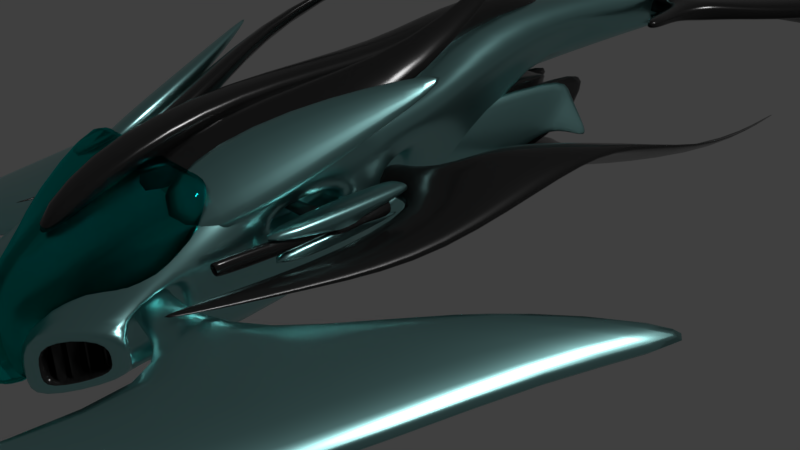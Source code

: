 # Source: DolphinColor.blend  (saved by Blender 2.79.0; exported with 4.5.12 LTS)
import bpy
from mathutils import Matrix  # noqa: F401  (used for matrix-valued properties, if any)

bpy.ops.wm.read_factory_settings(use_empty=True)
scene = bpy.context.scene
scene.name = 'Scene'

# ---- collections
col_collection_1 = bpy.data.collections.new('Collection 1'); scene.collection.children.link(col_collection_1)

# ---- materials (node trees are filled in below, after node groups)
mat_dark_metal = bpy.data.materials.new('Dark Metal')
mat_dark_metal.alpha_threshold = 0.0
mat_dark_metal.roughness = 0.5
mat_material = bpy.data.materials.new('Material')
mat_material.alpha_threshold = 0.0
mat_material.roughness = 0.5
mat_material.line_color = (0.0, 0.0, 0.0, 1.0)
mat_material_001 = bpy.data.materials.new('Material.001')
mat_material_001.alpha_threshold = 0.0
mat_material_001.roughness = 0.5
mat_glass = bpy.data.materials.new('Glass')
mat_glass.alpha_threshold = 0.0
mat_glass.roughness = 0.5

# ---- material node trees
mat_dark_metal.use_nodes = True; mat_dark_metal.node_tree.nodes.clear()
_N = mat_dark_metal.node_tree.nodes; _L = mat_dark_metal.node_tree.links
n0 = _N.new('ShaderNodeOutputMaterial'); n0.name = 'Material Output'; n0.location = (300, 300)
n1 = _N.new('ShaderNodeBsdfPrincipled'); n1.name = 'Principled BSDF'; n1.location = (10, 300)
n1.width = 150
n1.subsurface_method = 'BURLEY'
n1.inputs[0].default_value = (0.03942, 0.03942, 0.03942, 1.0)
n1.inputs[1].default_value = 0.7
n1.inputs[2].default_value = 0.2
n1.inputs[3].default_value = 1.45
n1.inputs[9].default_value = (1.0, 1.0, 1.0)
_L.new(n1.outputs[0], n0.inputs[0])
n0.is_active_output = True
mat_material.use_nodes = True; mat_material.node_tree.nodes.clear()
_N = mat_material.node_tree.nodes; _L = mat_material.node_tree.links
n0 = _N.new('ShaderNodeOutputMaterial'); n0.name = 'Material Output'; n0.location = (300, 300)
n1 = _N.new('ShaderNodeBsdfPrincipled'); n1.name = 'Principled BSDF'; n1.location = (10, 300)
n1.width = 150
n1.subsurface_method = 'BURLEY'
n1.inputs[0].default_value = (0.3138, 0.6282, 0.6224, 1.0)
n1.inputs[1].default_value = 1.0
n1.inputs[2].default_value = 0.3
n1.inputs[3].default_value = 1.45
n1.inputs[8].default_value = 1.0
n1.inputs[9].default_value = (1.0, 1.0, 1.0)
n1.inputs[10].default_value = 0.6194
n1.inputs[13].default_value = 0.4931
n1.inputs[20].default_value = 0.0
_L.new(n1.outputs[0], n0.inputs[0])
n0.is_active_output = True
mat_material_001.use_nodes = True; mat_material_001.node_tree.nodes.clear()
_N = mat_material_001.node_tree.nodes; _L = mat_material_001.node_tree.links
n0 = _N.new('ShaderNodeOutputMaterial'); n0.name = 'Material Output'; n0.location = (300, 300)
n1 = _N.new('ShaderNodeEmission'); n1.name = 'Emission'; n1.location = (10, 300)
n1.inputs[0].default_value = (0.002916, 0.7193, 0.8, 1.0)
n1.inputs[1].default_value = 5.0
_L.new(n1.outputs[0], n0.inputs[0])
n0.is_active_output = True
mat_glass.use_nodes = True; mat_glass.node_tree.nodes.clear()
_N = mat_glass.node_tree.nodes; _L = mat_glass.node_tree.links
n0 = _N.new('ShaderNodeOutputMaterial'); n0.name = 'Material Output'; n0.location = (300, 300)
n1 = _N.new('ShaderNodeBsdfGlass'); n1.name = 'Glass BSDF'; n1.location = (10, 300)
n1.distribution = 'BECKMANN'
n1.inputs[0].default_value = (0.008106, 0.8, 0.7546, 1.0)
n1.inputs[2].default_value = 1.45
_L.new(n1.outputs[0], n0.inputs[0])
n0.is_active_output = True

# ---- world
world_world = bpy.data.worlds.new('World'); scene.world = world_world
world_world.color = (0.05088, 0.05088, 0.05088)
world_world.use_sun_shadow = False
world_world.sun_shadow_jitter_overblur = 0.0
world_world.cycles.sampling_method = 'MANUAL'

# ---- cameras
cam_camera = bpy.data.cameras.new('Camera')
cam_camera.clip_end = 100.0
cam_camera.lens = 35.0
cam_camera.sensor_width = 32.0
cam_camera.sensor_height = 18.0
cam_camera.ortho_scale = 7.314
cam_camera.dof.focus_distance = 0.0

# ---- lights
light_lamp = bpy.data.lights.new('Lamp', 'SUN')
light_lamp.transmission_factor = 0.0
light_lamp.cutoff_distance = 30.0
light_lamp.angle = 0.1993
light_lamp.energy = 1.0
light_lamp.shadow_buffer_clip_start = 1.001
light_lamp.shadow_soft_size = 0.1
light_lamp.shadow_cascade_max_distance = 1000.0

# ---- meshes
me_cube_012 = bpy.data.meshes.new('Cube.012')
me_cube_012.from_pydata([(0.1694, 2.787, 0.6243), (0.0, 2.787, 0.6243), (0.2888, 2.061, -0.147), (0.0, 2.061, -0.147), (0.3129, 3.422, 0.7743), (0.5141, 2.061, -0.147), (0.2474, 6.331, 0.7187), (0.3668, 5.605, -0.05268), (0.0, 5.605, -0.147), (0.3129, 6.966, 0.7743), (0.5141, 5.605, -0.147), (0.06289, 6.828, 0.6807), (0.0, 6.828, 0.6807), (0.3439, 6.796, -0.01696), (0.0, 6.796, -0.01696), (0.0214, 6.826, 0.625), (0.0, 6.826, 0.625), (0.2587, 6.799, 0.02148), (0.0, 6.799, 0.02148), (0.127, 5.008, 0.5565), (0.0, 5.008, 0.5565), (0.1746, 4.981, 0.1395), (0.0, 4.981, 0.1395), (0.127, 5.008, 0.5565), (0.0, 5.008, 0.5565), (0.1746, 4.981, 0.1395), (0.0, 4.981, 0.1395), (0.3129, 8.082, 0.7743), (0.5141, 6.721, -0.147), (0.2474, 7.448, 0.7187), (0.3668, 6.721, -0.05268), (0.28, 2.819, 0.8461), (0.0, 2.819, 0.8461), (0.358, 6.363, 0.9405), (0.0, 6.363, 0.8461), (0.1735, 6.859, 0.7161), (0.0, 6.859, 0.7161), (0.4376, 3.422, 0.8678), (0.6389, 2.061, -0.05356), (0.4376, 6.966, 0.8678), (0.6389, 5.605, -0.05356), (0.4843, 6.834, 0.5806), (0.5666, 6.277, 0.2034), (0.5353, 6.834, 0.6188), (0.6177, 6.277, 0.2416), (0.8414, 6.91, 0.03484), (0.8529, 6.832, -0.01789), (0.8486, 6.91, 0.04019), (0.8601, 6.832, -0.01254), (0.3817, 2.069, -0.6701), (0.1564, 2.069, -0.6701), (0.3817, 5.613, -0.6701), (0.2343, 5.613, -0.5758), (1.067, -0.8063, -0.1482), (0.8419, -0.8063, -0.1482), (0.9348, -0.7979, -0.6713), (0.7095, -0.7979, -0.6713)], [], [(2, 0, 1, 3), (5, 4, 0, 2), (1, 0, 31, 32), (10, 7, 30, 28), (0, 6, 33, 31), (10, 5, 49, 51), (9, 4, 37, 39), (2, 3, 8, 7), (0, 4, 9, 6), (12, 11, 15, 16), (7, 8, 14, 13), (6, 7, 13, 11), (16, 15, 19, 20), (11, 13, 17, 15), (13, 14, 18, 17), (20, 19, 23, 24), (15, 17, 21, 19), (17, 18, 22, 21), (25, 26, 24, 23), (19, 21, 25, 23), (21, 22, 26, 25), (28, 30, 29, 27), (9, 10, 28, 27), (7, 6, 29, 30), (6, 9, 27, 29), (34, 33, 35, 36), (32, 31, 33, 34), (11, 12, 36, 35), (6, 11, 35, 33), (37, 38, 40, 39), (4, 5, 38, 37), (10, 9, 41, 42), (5, 10, 40, 38), (42, 41, 45, 46), (40, 10, 42, 44), (9, 39, 43, 41), (39, 40, 44, 43), (46, 45, 47, 48), (44, 42, 46, 48), (43, 44, 48, 47), (41, 43, 47, 45), (49, 50, 52, 51), (2, 50, 56, 54), (2, 7, 52, 50), (7, 10, 51, 52), (53, 54, 56, 55), (5, 2, 54, 53), (49, 5, 53, 55), (50, 49, 55, 56)])
me_cube_012.polygons.foreach_set('use_smooth', [True] * 49)
me_cube_012.polygons.foreach_set('material_index', [0, 0, 0, 0, 0, 0, 1, 0, 0, 0, 0, 0, 0, 0, 0, 0, 0, 0, 2, 0, 0, 0, 0, 0, 0, 0, 0, 0, 0, 1, 0, 1, 1, 1, 1, 1, 1, 1, 1, 1, 1, 0, 0, 0, 0, 0, 0, 0, 0])
me_cube_012.materials.append(mat_dark_metal)
me_cube_012.materials.append(mat_material)
me_cube_012.materials.append(mat_material_001)
me_cube_012.use_remesh_preserve_volume = False
me_cube_012.use_remesh_preserve_attributes = False
me_cube_012.use_mirror_vertex_groups = False
me_cube_012.update()
me_cube_011 = bpy.data.meshes.new('Cube.011')
me_cube_011.from_pydata([(0.6698, 1.657, 0.5363), (0.6698, 1.647, 0.5953), (0.6575, 1.874, 0.6016), (0.6575, 1.884, 0.5426), (1.336, 1.675, 0.5394), (1.336, 1.665, 0.5984), (1.324, 1.892, 0.6047), (1.324, 1.902, 0.5457), (0.7306, 1.657, 0.5363), (0.7306, 1.647, 0.5953), (0.7184, 1.874, 0.6016), (0.7184, 1.884, 0.5426), (1.681, 1.694, 0.5425), (1.681, 1.684, 0.6015), (1.669, 1.911, 0.6078), (1.669, 1.921, 0.5488), (1.351, 2.571, 0.6432), (1.361, 0.7917, 0.6291), (1.361, 0.87, 0.497), (1.479, 2.713, 0.4466), (1.644, 2.716, 0.6502), (1.654, 0.9364, 0.6361), (1.654, 1.015, 0.504), (1.514, 2.73, 0.4474), (1.308, 2.571, 0.8058), (1.322, 0.7917, 0.7588), (1.322, 0.87, 0.3181), (1.474, 2.713, 0.4291), (1.683, 2.716, 0.8291), (1.697, 0.9364, 0.7821), (1.697, 1.015, 0.3414), (1.519, 2.73, 0.4319), (1.431, 1.677, 0.5565), (1.431, 1.673, 0.583), (1.586, 1.686, 0.5579), (1.586, 1.681, 0.5844), (1.444, 1.408, 0.4772), (1.444, 1.377, 0.6629), (1.573, 1.415, 0.4784), (1.573, 1.384, 0.6641), (1.418, 0.4102, 0.4907), (1.418, 0.3788, 0.6764), (1.547, 0.4172, 0.4919), (1.547, 0.3857, 0.6776), (1.446, 0.4049, 0.5311), (1.446, 0.3871, 0.6365), (1.519, 0.4089, 0.5318), (1.519, 0.391, 0.6372), (1.446, 0.6594, 0.5311), (1.446, 0.6415, 0.6365), (1.519, 0.6633, 0.5318), (1.519, 0.6455, 0.6372), (1.446, 0.6594, 0.5311), (1.446, 0.6415, 0.6365), (1.519, 0.6633, 0.5318), (1.519, 0.6455, 0.6372), (1.324, 2.443, 0.4271), (1.324, 2.433, 0.7114), (1.669, 2.461, 0.4421), (1.669, 2.451, 0.7264), (1.447, 2.446, 0.5336), (1.447, 2.443, 0.6156), (1.546, 2.451, 0.5379), (1.546, 2.448, 0.6199), (1.468, 2.059, 0.52), (1.468, 2.057, 0.602), (1.567, 2.065, 0.5243), (1.567, 2.062, 0.6064), (1.43, 2.61, 0.6913), (1.564, 2.677, 0.6945), (1.41, 2.61, 0.7659), (1.582, 2.677, 0.7766), (1.582, 2.33, 0.7081), (1.665, 2.371, 0.7101), (1.57, 2.33, 0.7539), (1.676, 2.371, 0.7605)], [], [(1, 2, 10, 9), (4, 7, 19, 18), (2, 1, 5, 6), (0, 3, 7, 4), (1, 0, 4, 5), (3, 2, 6, 7), (9, 10, 11, 8), (3, 0, 8, 11), (0, 1, 9, 8), (2, 3, 11, 10), (13, 12, 15, 14), (5, 4, 32, 33), (15, 7, 56, 58), (13, 14, 20, 21), (19, 23, 31, 27), (17, 21, 29, 25), (5, 13, 21, 17), (7, 15, 23, 19), (15, 12, 22, 23), (14, 6, 16, 20), (6, 5, 17, 16), (12, 4, 18, 22), (26, 27, 31, 30), (24, 25, 29, 28), (21, 20, 28, 29), (16, 17, 25, 24), (20, 16, 68, 69), (22, 18, 26, 30), (23, 22, 30, 31), (18, 19, 27, 26), (35, 33, 37, 39), (13, 5, 33, 35), (12, 13, 35, 34), (4, 12, 34, 32), (36, 38, 42, 40), (34, 35, 39, 38), (32, 34, 38, 36), (33, 32, 36, 37), (43, 41, 45, 47), (37, 36, 40, 41), (39, 37, 41, 43), (38, 39, 43, 42), (44, 46, 50, 48), (42, 43, 47, 46), (40, 42, 46, 44), (41, 40, 44, 45), (49, 48, 52, 53), (45, 44, 48, 49), (47, 45, 49, 51), (46, 47, 51, 50), (53, 52, 54, 55), (51, 49, 53, 55), (50, 51, 55, 54), (48, 50, 54, 52), (59, 58, 62, 63), (7, 6, 57, 56), (6, 14, 59, 57), (14, 15, 58, 59), (62, 60, 64, 66), (58, 56, 60, 62), (56, 57, 61, 60), (57, 59, 63, 61), (64, 65, 67, 66), (60, 61, 65, 64), (61, 63, 67, 65), (63, 62, 66, 67), (71, 69, 73, 75), (16, 24, 70, 68), (24, 28, 71, 70), (28, 20, 69, 71), (73, 72, 74, 75), (69, 68, 72, 73), (68, 70, 74, 72), (70, 71, 75, 74)])
me_cube_011.polygons.foreach_set('use_smooth', [True] * 74)
me_cube_011.polygons.foreach_set('material_index', [0, 0, 0, 0, 0, 0, 0, 0, 0, 0, 0, 0, 0, 2, 2, 2, 2, 2, 2, 0, 0, 2, 2, 2, 2, 2, 2, 2, 2, 2, 0, 0, 0, 0, 0, 0, 0, 0, 0, 0, 0, 0, 0, 0, 0, 0, 0, 0, 0, 0, 1, 0, 0, 0, 0, 0, 0, 0, 0, 0, 0, 0, 0, 0, 0, 0, 0, 2, 2, 2, 0, 0, 0, 0])
me_cube_011.materials.append(mat_dark_metal)
me_cube_011.materials.append(mat_material_001)
me_cube_011.materials.append(mat_material)
me_cube_011.use_remesh_preserve_volume = False
me_cube_011.use_remesh_preserve_attributes = False
me_cube_011.use_mirror_vertex_groups = False
me_cube_011.update()
me_cube_010 = bpy.data.meshes.new('Cube.010')
me_cube_010.from_pydata([(0.7307, -0.8332, -0.386), (0.7307, -0.8332, 0.08195), (0.7307, 0.123, -0.386), (0.7307, 0.123, 0.08195), (0.7545, -0.8332, -0.386), (0.7545, -0.8332, 0.08195), (0.7545, 0.123, -0.386), (0.7545, 0.123, 0.08195), (0.8195, -0.7327, -0.386), (0.8195, -0.7327, 0.08195), (0.8195, 0.2793, -0.386), (0.8195, 0.2793, 0.08195), (0.8433, -0.7327, -0.386), (0.8433, -0.7327, 0.08195), (0.8433, 0.2793, -0.386), (0.8433, 0.2793, 0.08195), (0.9057, -0.6053, -0.3412), (0.9057, -0.6053, 0.1267), (0.9057, 0.3509, -0.386), (0.9057, 0.3509, 0.08195), (0.9295, -0.6053, -0.3412), (0.9295, -0.6053, 0.1267), (0.9295, 0.3509, -0.386), (0.9295, 0.3509, 0.08195), (1.0, -0.4799, -0.321), (1.0, -0.4799, 0.147), (1.0, 0.4763, -0.321), (1.0, 0.4763, 0.147), (1.024, -0.4799, -0.321), (1.024, -0.4799, 0.147), (1.024, 0.4763, -0.321), (1.024, 0.4763, 0.147)], [], [(0, 1, 3, 2), (2, 3, 7, 6), (6, 7, 5, 4), (4, 5, 1, 0), (2, 6, 4, 0), (7, 3, 1, 5), (8, 9, 11, 10), (10, 11, 15, 14), (14, 15, 13, 12), (12, 13, 9, 8), (10, 14, 12, 8), (15, 11, 9, 13), (16, 17, 19, 18), (18, 19, 23, 22), (22, 23, 21, 20), (20, 21, 17, 16), (18, 22, 20, 16), (23, 19, 17, 21), (24, 25, 27, 26), (26, 27, 31, 30), (30, 31, 29, 28), (28, 29, 25, 24), (26, 30, 28, 24), (31, 27, 25, 29)])
me_cube_010.materials.append(mat_dark_metal)
me_cube_010.use_remesh_preserve_volume = False
me_cube_010.use_remesh_preserve_attributes = False
me_cube_010.use_mirror_vertex_groups = False
me_cube_010.update()
me_cube_009 = bpy.data.meshes.new('Cube.009')
me_cube_009.from_pydata([(0.0, -0.8743, 0.4973), (0.1009, -0.8743, 0.4973), (0.0, 0.6971, 0.8759), (0.0, 0.6971, 0.8759), (0.4219, 0.08573, 1.318), (0.0, 0.08574, 1.318), (0.0, 1.657, 1.696), (0.2738, 1.657, 1.696), (0.2738, 3.376, 1.089), (0.0, 3.376, 1.089), (0.2738, 3.823, 1.696), (0.0, 3.823, 1.696), (0.2738, 4.776, 1.466), (0.0, 4.776, 1.466), (0.2738, 5.224, 2.073), (0.0, 5.224, 2.073), (0.184, 6.554, 1.665), (0.0, 6.554, 1.665), (0.184, 6.709, 1.874), (0.0, 6.709, 1.874)], [], [(0, 2, 3, 1), (5, 4, 7, 6), (3, 2, 9, 8), (1, 3, 7, 4), (0, 1, 4, 5), (8, 9, 13, 12), (7, 3, 8, 10), (6, 7, 10, 11), (12, 13, 17, 16), (10, 8, 12, 14), (11, 10, 14, 15), (16, 17, 19, 18), (14, 12, 16, 18), (15, 14, 18, 19)])
me_cube_009.polygons.foreach_set('use_smooth', [True] * 14)
me_cube_009.materials.append(mat_dark_metal)
me_cube_009.use_remesh_preserve_volume = False
me_cube_009.use_remesh_preserve_attributes = False
me_cube_009.use_mirror_vertex_groups = False
me_cube_009.update()
me_cube_008 = bpy.data.meshes.new('Cube.008')
me_cube_008.from_pydata([(0.7113, 0.3002, 0.4211), (0.0, 0.4286, 1.003), (0.9959, 1.733, 0.9731), (0.2756, 1.847, 1.515), (1.137, 1.587, 1.213), (0.8524, 0.1539, 0.6608), (0.0805, 0.2823, 1.242), (0.4167, 1.701, 1.755), (1.444, 3.136, 1.69), (1.112, 3.189, 1.94), (1.509, 3.069, 1.8), (1.177, 3.121, 2.05), (0.7191, 5.348, 2.616), (0.6282, 5.362, 2.684), (0.7369, 5.329, 2.646), (0.646, 5.343, 2.714)], [], [(1, 3, 2, 0), (6, 5, 4, 7), (3, 1, 6, 7), (0, 2, 4, 5), (2, 3, 9, 8), (1, 0, 5, 6), (10, 8, 12, 14), (4, 2, 8, 10), (3, 7, 11, 9), (7, 4, 10, 11), (12, 13, 15, 14), (11, 10, 14, 15), (9, 11, 15, 13), (8, 9, 13, 12)])
me_cube_008.polygons.foreach_set('use_smooth', [True] * 14)
me_cube_008.materials.append(mat_dark_metal)
me_cube_008.use_remesh_preserve_volume = False
me_cube_008.use_remesh_preserve_attributes = False
me_cube_008.use_mirror_vertex_groups = False
me_cube_008.update()
me_cube_007 = bpy.data.meshes.new('Cube.007')
me_cube_007.from_pydata([(1.132, 0.3002, 0.4211), (0.36, 0.4286, 1.003), (1.416, 1.733, 0.9731), (0.6962, 1.847, 1.515), (1.558, 1.587, 1.213), (1.273, 0.1539, 0.6608), (0.501, 0.2823, 1.242), (0.8372, 1.701, 1.755), (1.762, 3.13, 1.829), (1.686, 3.142, 1.886), (1.777, 3.115, 1.854), (1.701, 3.127, 1.911)], [], [(1, 3, 2, 0), (6, 5, 4, 7), (3, 1, 6, 7), (0, 2, 4, 5), (2, 3, 9, 8), (1, 0, 5, 6), (8, 9, 11, 10), (4, 2, 8, 10), (3, 7, 11, 9), (7, 4, 10, 11)])
me_cube_007.polygons.foreach_set('use_smooth', [True] * 10)
me_cube_007.materials.append(mat_material)
me_cube_007.use_remesh_preserve_volume = False
me_cube_007.use_remesh_preserve_attributes = False
me_cube_007.use_mirror_vertex_groups = False
me_cube_007.update()
me_cube_006 = bpy.data.meshes.new('Cube.006')
me_cube_006.from_pydata([(0.767, -0.2411, 0.3167), (0.767, -0.2411, 0.5565), (0.767, 0.1425, 0.4126), (0.767, 0.1425, 0.6524), (1.007, -0.2411, -0.07902), (1.007, -0.2411, 0.1608), (1.007, 0.1425, 0.01685), (1.007, 0.1425, 0.2566), (2.05, 0.2171, 0.3219), (2.05, 0.2171, -0.01114), (2.05, -0.3157, -0.1443), (2.05, -0.3157, 0.1888), (4.05, 2.362, 0.05164), (4.05, 2.362, -0.2814), (3.246, -1.085, -0.4146), (3.246, -1.085, -0.08152), (2.976, 1.957, 0.3219), (2.976, 1.957, -0.01114), (4.976, 4.103, 0.05164), (4.976, 4.103, -0.2814), (1.426, -2.868, 0.003135), (1.426, -2.868, -0.125), (1.886, -3.164, -0.1008), (1.886, -3.164, -0.229), (0.1842, 0.03387, 0.4534), (0.1842, -0.1325, 0.4118), (0.1842, -0.1325, 0.5158), (0.1842, 0.03387, 0.5574), (1.372, -4.185, -0.08929), (1.372, -4.185, -0.1154), (1.465, -4.245, -0.1105), (1.465, -4.245, -0.1365)], [], [(3, 2, 24, 27), (2, 3, 7, 6), (5, 4, 10, 11), (4, 5, 1, 0), (2, 6, 4, 0), (7, 3, 1, 5), (11, 10, 21, 20), (4, 6, 9, 10), (7, 5, 11, 8), (6, 7, 8, 9), (13, 12, 15, 14), (10, 9, 13, 14), (8, 11, 15, 12), (13, 9, 17, 19), (17, 16, 18, 19), (12, 13, 19, 18), (8, 12, 18, 16), (9, 8, 16, 17), (21, 23, 31, 29), (10, 14, 23, 21), (15, 11, 20, 22), (14, 15, 22, 23), (25, 26, 27, 24), (0, 1, 26, 25), (1, 3, 27, 26), (2, 0, 25, 24), (28, 29, 31, 30), (20, 21, 29, 28), (22, 20, 28, 30), (23, 22, 30, 31)])
me_cube_006.polygons.foreach_set('use_smooth', [True] * 30)
me_cube_006.materials.append(mat_material)
me_cube_006.use_remesh_preserve_volume = False
me_cube_006.use_remesh_preserve_attributes = False
me_cube_006.use_mirror_vertex_groups = False
me_cube_006.update()
me_cube_005 = bpy.data.meshes.new('Cube.005')
me_cube_005.from_pydata([(1.091, 0.7003, 1.215), (0.4432, -0.9122, 0.332), (0.0, -1.376, 0.5835), (0.0, 0.7003, 1.215), (1.091, 0.1674, 0.6071), (1.091, -0.3793, 0.4356), (0.7618, 0.7003, 1.215), (0.1144, -1.376, 0.2066), (1.203, 0.531, 1.501), (0.5558, -1.082, 0.6181), (0.8744, 0.531, 1.501), (0.0, 0.531, 1.501), (0.227, -1.545, 0.4927), (0.0, -1.545, 0.8696), (1.203, -0.001972, 0.8932), (1.203, -0.5486, 0.7217), (0.1144, -1.587, -0.3925), (0.0, -1.587, -0.01555), (0.4432, -1.123, -0.2671), (0.227, -1.756, -0.1064), (0.0, -1.756, 0.2706), (0.5558, -1.293, 0.019)], [], [(6, 7, 2, 3), (0, 4, 5, 1), (0, 1, 7, 6), (10, 11, 13, 12), (8, 9, 15, 14), (8, 10, 12, 9), (7, 1, 18, 16), (4, 0, 8, 14), (5, 4, 14, 15), (12, 13, 20, 19), (0, 6, 10, 8), (1, 5, 15, 9), (6, 3, 11, 10), (16, 18, 21, 19), (17, 16, 19, 20), (2, 7, 16, 17), (1, 9, 21, 18), (9, 12, 19, 21)])
me_cube_005.polygons.foreach_set('use_smooth', [True] * 18)
me_cube_005.materials.append(mat_glass)
me_cube_005.use_remesh_preserve_volume = False
me_cube_005.use_remesh_preserve_attributes = False
me_cube_005.use_mirror_vertex_groups = False
me_cube_005.update()
me_cube_003 = bpy.data.meshes.new('Cube.003')
me_cube_003.from_pydata([(0.01691, 9.11, 1.367), (0.01691, 9.11, 1.56), (0.01691, 9.11, 1.258), (0.0001253, 9.487, 1.542), (0.0001252, 9.487, 1.275), (0.0001252, 9.487, 1.372), (0.6742, 9.139, 1.367), (0.6742, 9.139, 1.56), (0.6742, 9.139, 1.258), (0.6575, 9.516, 1.542), (0.6575, 9.516, 1.275), (0.6575, 9.516, 1.372), (1.124, 9.215, 1.367), (1.124, 9.215, 1.56), (1.124, 9.215, 1.258), (1.392, 9.481, 1.542), (1.392, 9.481, 1.275), (1.392, 9.481, 1.372), (0.7342, 8.701, 1.382), (0.7342, 8.701, 1.473), (0.7342, 8.701, 1.33), (0.948, 8.737, 1.382), (0.948, 8.737, 1.473), (0.948, 8.737, 1.33), (0.8631, 7.936, 1.382), (0.8631, 7.936, 1.473), (0.8631, 7.936, 1.33), (1.077, 7.972, 1.382), (1.077, 7.972, 1.473), (1.077, 7.972, 1.33), (0.5235, 10.48, 1.542), (2.506, 10.44, 1.542), (0.5235, 10.48, 1.372), (0.5235, 10.48, 1.275), (2.506, 10.44, 1.372), (2.506, 10.44, 1.275), (1.957, 11.5, 1.009), (4.196, 11.45, 2.179), (2.057, 11.5, 0.8167), (2.114, 11.5, 0.7076), (4.297, 11.45, 1.987), (4.354, 11.45, 1.878)], [], [(1, 3, 5, 0), (0, 5, 4, 2), (8, 10, 16, 14), (11, 9, 30, 32), (2, 4, 10, 8), (0, 2, 8, 6), (4, 5, 11, 10), (3, 1, 7, 9), (1, 0, 6, 7), (5, 3, 9, 11), (13, 12, 17, 15), (12, 14, 16, 17), (6, 8, 20, 18), (15, 17, 34, 31), (9, 7, 13, 15), (14, 12, 21, 23), (21, 22, 28, 27), (20, 23, 29, 26), (13, 7, 19, 22), (12, 13, 22, 21), (8, 14, 23, 20), (7, 6, 18, 19), (24, 26, 29, 27), (25, 24, 27, 28), (19, 18, 24, 25), (23, 21, 27, 29), (18, 20, 26, 24), (22, 19, 25, 28), (30, 31, 37, 36), (33, 32, 38, 39), (16, 10, 33, 35), (17, 16, 35, 34), (10, 11, 32, 33), (9, 15, 31, 30), (38, 36, 37, 40), (39, 38, 40, 41), (31, 34, 40, 37), (32, 30, 36, 38), (35, 33, 39, 41), (34, 35, 41, 40)])
me_cube_003.polygons.foreach_set('use_smooth', [True] * 40)
me_cube_003.materials.append(mat_dark_metal)
me_cube_003.use_remesh_preserve_volume = False
me_cube_003.use_remesh_preserve_attributes = False
me_cube_003.use_mirror_vertex_groups = False
me_cube_003.update()
me_cube_002 = bpy.data.meshes.new('Cube.002')
me_cube_002.from_pydata([(0.5603, -0.3929, -0.1422), (0.5603, -0.3929, 0.1413), (0.5603, 0.06051, -0.02886), (0.5603, 0.06051, 0.2546), (0.8437, -0.3929, -0.1422), (0.8437, -0.3929, 0.1413), (0.8437, 0.06051, -0.02886), (0.8437, 0.06051, 0.2546), (1.444, 0.003761, 0.4867), (1.444, 0.003761, 0.2741), (1.444, -0.3362, -0.09254), (1.444, -0.3362, 0.12), (2.207, 1.373, 0.3142), (2.207, 1.373, 0.1017), (2.207, -0.8272, -0.265), (2.207, -0.8272, -0.05248), (1.444, 1.114, 0.4867), (1.444, 1.114, 0.2741), (2.207, 2.483, 0.3142), (2.207, 2.483, 0.1017), (1.579, -1.964, 0.001536), (1.579, -1.964, -0.08021), (1.872, -2.153, -0.0648), (1.872, -2.153, -0.1466), (0.7117, 2.677, -0.5454), (0.7117, 2.677, -0.6685), (1.154, 3.47, -0.6453), (1.154, 3.47, -0.7684), (0.0, 2.621, -0.4758), (0.0, 2.621, -0.6758), (0.0, 3.909, -0.6381), (0.0, 3.909, -0.8381), (0.5499, 3.7, -0.6415), (0.3393, 2.648, -0.509), (0.5499, 3.7, -0.8049), (0.3393, 2.648, -0.6723), (2.368, 4.352, -0.3198), (2.368, 4.352, -0.3456), (2.24, 4.472, -0.4363), (2.24, 4.472, -0.4512), (2.166, 4.5, -0.4358), (2.166, 4.5, -0.4556), (2.165, 6.524, -0.3784), (2.165, 6.524, -0.387), (2.123, 6.563, -0.4169), (2.123, 6.563, -0.4219), (2.098, 6.572, -0.4168), (2.098, 6.572, -0.4233), (1.521, -3.637, 0.07111), (1.521, -3.637, 0.0544), (1.581, -3.676, 0.05755), (1.581, -3.676, 0.04084)], [], [(0, 1, 3, 2), (2, 3, 7, 6), (5, 4, 10, 11), (4, 5, 1, 0), (2, 6, 4, 0), (7, 3, 1, 5), (11, 10, 21, 20), (4, 6, 9, 10), (7, 5, 11, 8), (6, 7, 8, 9), (13, 12, 15, 14), (10, 9, 13, 14), (8, 11, 15, 12), (13, 9, 17, 19), (19, 17, 25, 27), (12, 13, 19, 18), (8, 12, 18, 16), (9, 8, 16, 17), (22, 20, 48, 50), (10, 14, 23, 21), (15, 11, 20, 22), (14, 15, 22, 23), (33, 32, 30, 28), (17, 16, 24, 25), (16, 18, 26, 24), (32, 26, 38, 40), (29, 28, 30, 31), (32, 34, 31, 30), (34, 35, 29, 31), (35, 33, 28, 29), (25, 24, 33, 35), (27, 25, 35, 34), (19, 27, 39, 37), (24, 26, 32, 33), (41, 40, 46, 47), (38, 36, 42, 44), (34, 32, 40, 41), (27, 34, 41, 39), (18, 19, 37, 36), (26, 18, 36, 38), (42, 43, 45, 44), (44, 45, 47, 46), (40, 38, 44, 46), (37, 39, 45, 43), (36, 37, 43, 42), (39, 41, 47, 45), (48, 49, 51, 50), (23, 22, 50, 51), (21, 23, 51, 49), (20, 21, 49, 48)])
me_cube_002.polygons.foreach_set('use_smooth', [True] * 50)
me_cube_002.materials.append(mat_dark_metal)
me_cube_002.use_remesh_preserve_volume = False
me_cube_002.use_remesh_preserve_attributes = False
me_cube_002.use_mirror_vertex_groups = False
me_cube_002.update()
me_cube = bpy.data.meshes.new('Cube')
me_cube.from_pydata([(1.297, 0.9693, -0.3821), (0.5065, -1.0, -0.6171), (0.0, -1.0, -1.0), (0.0, 0.9693, -0.3821), (1.297, 0.9693, 1.246), (0.5065, -1.0, 0.1674), (0.0, -1.0, 0.6277), (0.0, 0.9693, 1.246), (0.6117, 3.943, -0.3821), (0.0, 3.943, -0.3821), (0.9025, 3.943, 1.246), (0.0, 3.943, 1.246), (0.2738, 6.229, 1.165), (0.0, 5.164, 0.8843), (0.5646, 6.229, 1.605), (0.0, 5.164, 1.933), (0.2772, 10.37, 1.286), (0.0, 10.37, 1.286), (0.2772, 10.37, 1.499), (0.0, 10.37, 1.499), (1.297, 0.3184, -0.04835), (1.297, -0.3491, -0.2578), (1.297, 0.3184, 0.5034), (1.297, -0.3491, 0.294), (1.084, 0.3184, -0.04835), (1.084, -0.3491, -0.2578), (1.084, 0.3184, 0.5034), (1.084, -0.3491, 0.294), (1.084, 0.1871, 0.01901), (1.084, -0.2178, -0.108), (1.084, 0.1871, 0.3536), (1.084, -0.2178, 0.2266), (0.8955, 0.9693, -0.3821), (0.1048, -1.0, -0.6171), (0.1317, 5.164, 0.8843), (0.8955, 0.9693, 1.246), (0.1048, -1.0, 0.1674), (0.3322, 3.943, -0.3821), (0.2325, 10.37, 1.286), (0.6231, 3.943, 1.246), (0.4225, 5.164, 1.933), (0.2325, 10.37, 1.499), (1.297, 0.9693, 0.2075), (0.5065, -1.0, -0.333), (0.0, -1.0, -0.4104), (0.6117, 3.943, 0.2075), (0.2738, 6.229, 1.324), (0.2772, 10.37, 1.363), (0.0, 10.37, 1.363), (1.297, 0.3184, 0.1515), (1.297, -0.3491, -0.05794), (1.084, 0.3184, 0.1515), (1.084, -0.3491, -0.05794), (1.084, 0.1871, 0.1402), (1.084, -0.2178, 0.01319), (0.2325, 10.37, 1.363), (0.1048, -1.0, -0.333), (0.0, 2.586, -0.3821), (0.7918, 2.586, -0.3821), (1.083, 2.586, 1.246), (0.0, 2.586, 1.246), (0.7475, 2.586, 1.246), (0.4566, 2.586, -0.3821), (1.083, 2.586, 0.2075), (0.6517, 3.646, 0.3797), (0.9425, 3.559, 0.7784), (0.6517, 3.695, 0.1532), (1.043, 2.908, 0.2195), (0.7518, 2.957, -0.007005), (1.043, 2.822, 0.6182), (0.5258, 3.592, 0.3679), (0.5258, 3.505, 0.7667), (0.5258, 3.641, 0.1415), (0.6259, 2.854, 0.2077), (0.6259, 2.903, -0.01875), (0.6259, 2.768, 0.6065), (0.5487, 3.417, 0.3575), (0.5487, 3.37, 0.5735), (0.5487, 3.444, 0.2349), (0.603, 3.018, 0.2708), (0.603, 3.044, 0.1481), (0.603, 2.971, 0.4867), (0.496, 7.771, 1.533), (0.0, 8.836, 1.76), (0.496, 7.771, 1.237), (0.0, 8.836, 1.057), (0.3097, 8.836, 1.057), (0.3097, 8.836, 1.76), (0.496, 7.771, 1.344), (0.4095, 9.715, 1.719), (0.4095, 9.715, 1.098), (0.0, 9.715, 1.098), (0.2827, 9.715, 1.098), (0.2827, 9.715, 1.719), (0.4095, 9.715, 1.323), (0.0, 9.715, 1.719), (0.4404, 9.021, 1.339), (0.4404, 9.021, 1.6), (0.4404, 9.021, 1.192), (0.4177, 9.53, 1.576), (0.4177, 9.53, 1.216), (0.4177, 9.53, 1.346), (0.2612, 9.013, 1.339), (0.2612, 9.013, 1.6), (0.2612, 9.013, 1.192), (0.2385, 9.522, 1.576), (0.2385, 9.522, 1.216), (0.2385, 9.522, 1.346), (0.2582, 9.079, 1.349), (0.2582, 9.079, 1.542), (0.2582, 9.079, 1.24), (0.2414, 9.456, 1.524), (0.2414, 9.456, 1.258), (0.2414, 9.456, 1.354), (0.6596, -0.874, -0.2559), (0.6596, -0.874, 0.05065), (1.144, -0.4752, -0.08743), (1.144, -0.4752, 0.1282), (0.6596, -0.874, -0.4301), (1.144, -0.4752, -0.2099), (0.07422, -0.1629, -0.2559), (0.07422, -0.1629, 0.05065), (0.5587, 0.2359, -0.08743), (0.5587, 0.2359, 0.1282), (0.07422, -0.1629, -0.4301), (0.5587, 0.2359, -0.2099), (0.1898, -0.06775, -0.1978), (0.1898, -0.06775, -0.03747), (0.4432, 0.1408, -0.1097), (0.4432, 0.1408, 0.003085), (0.1898, -0.06775, -0.2889), (0.4432, 0.1408, -0.1737), (0.558, -1.063, -0.333), (0.558, -1.063, 0.1674), (1.349, -0.4118, -0.05794), (1.349, -0.4118, 0.294), (0.558, -1.063, -0.6171), (1.349, -0.4118, -0.2578), (1.196, -0.5378, -0.2099), (0.7111, -0.9366, -0.2559), (0.7111, -0.9366, 0.05065), (1.196, -0.5378, -0.08743), (1.196, -0.5378, 0.1282), (0.7111, -0.9366, -0.4301), (1.218, 1.282, 0.422), (1.218, 1.237, 0.6913), (1.162, 2.273, 0.72), (1.162, 2.318, 0.4508), (0.7907, 1.259, 0.4182), (0.7907, 1.214, 0.6874), (0.7349, 2.25, 0.7161), (0.7349, 2.295, 0.4469), (0.7907, 1.259, 0.4182), (0.7907, 1.214, 0.6874), (0.7349, 2.25, 0.7161), (0.7349, 2.295, 0.4469), (0.1694, 4.989, 0.6471), (0.0, 4.989, 0.6471), (0.2888, 4.262, -0.107), (0.0, 4.262, -0.107), (0.254, 5.623, 0.8143), (0.4552, 4.262, -0.107), (0.1694, 3.482, 0.6471), (0.0, 3.482, 0.6471), (0.2888, 2.755, -0.107), (0.0, 2.755, -0.107), (0.254, 4.116, 0.8143), (0.4552, 2.755, -0.107)], [], [(32, 33, 2, 3), (35, 7, 6, 36), (4, 5, 23, 22), (56, 36, 6, 44), (62, 57, 9, 37), (12, 8, 161, 160), (59, 63, 67, 69), (61, 59, 10, 39), (93, 89, 18, 41), (39, 10, 14, 40), (45, 8, 12, 46), (55, 38, 17, 48), (94, 90, 16, 47), (92, 91, 17, 38), (22, 23, 27, 26), (43, 1, 136, 132), (42, 4, 22, 49), (1, 0, 20, 21), (26, 27, 31, 30), (49, 22, 26, 51), (50, 21, 25, 52), (21, 20, 24, 25), (53, 30, 31, 54), (51, 26, 30, 53), (52, 25, 29, 54), (25, 24, 28, 29), (90, 92, 38, 16), (47, 16, 38, 55), (11, 39, 40, 15), (95, 93, 41, 19), (60, 61, 39, 11), (34, 12, 160, 156), (58, 62, 37, 8), (43, 5, 36, 56), (4, 35, 36, 5), (0, 1, 33, 32), (1, 43, 56, 33), (18, 47, 55, 41), (27, 52, 54, 31), (24, 51, 53, 28), (28, 53, 54, 29), (23, 50, 52, 27), (20, 49, 51, 24), (0, 42, 49, 20), (23, 5, 133, 135), (89, 94, 47, 18), (41, 55, 48, 19), (10, 45, 46, 14), (63, 58, 68, 67), (33, 56, 44, 2), (59, 4, 145, 146), (0, 32, 62, 58), (7, 35, 61, 60), (35, 4, 59, 61), (42, 0, 58, 63), (32, 3, 57, 62), (67, 68, 74, 73), (66, 64, 70, 72), (8, 45, 64, 66), (58, 8, 66, 68), (45, 10, 65, 64), (10, 59, 69, 65), (75, 73, 79, 81), (70, 71, 77, 76), (65, 69, 75, 71), (64, 65, 71, 70), (69, 67, 73, 75), (68, 66, 72, 74), (79, 80, 78, 76), (81, 79, 76, 77), (74, 72, 78, 80), (72, 70, 76, 78), (73, 74, 80, 79), (71, 75, 81, 77), (14, 46, 88, 82), (15, 40, 87, 83), (12, 34, 86, 84), (34, 13, 85, 86), (46, 12, 84, 88), (40, 14, 82, 87), (89, 82, 97, 99), (83, 87, 93, 95), (84, 86, 92, 90), (86, 85, 91, 92), (90, 94, 101, 100), (87, 82, 89, 93), (101, 99, 105, 107), (97, 96, 102, 103), (88, 84, 98, 96), (94, 89, 99, 101), (82, 88, 96, 97), (84, 90, 100, 98), (105, 103, 109, 111), (106, 107, 113, 112), (98, 100, 106, 104), (96, 98, 104, 102), (100, 101, 107, 106), (99, 97, 103, 105), (109, 108, 113, 111), (108, 110, 112, 113), (103, 102, 108, 109), (107, 105, 111, 113), (104, 106, 112, 110), (102, 104, 110, 108), (118, 119, 125, 124), (119, 116, 122, 125), (114, 115, 140, 139), (119, 118, 143, 138), (1, 21, 137, 136), (115, 117, 142, 140), (123, 121, 127, 129), (120, 124, 130, 126), (116, 117, 123, 122), (114, 118, 124, 120), (117, 115, 121, 123), (115, 114, 120, 121), (126, 130, 131, 128), (127, 126, 128, 129), (121, 120, 126, 127), (125, 122, 128, 131), (124, 125, 131, 130), (122, 123, 129, 128), (133, 132, 139, 140), (136, 137, 138, 143), (135, 133, 140, 142), (134, 135, 142, 141), (132, 136, 143, 139), (137, 134, 141, 138), (118, 114, 139, 143), (21, 50, 134, 137), (117, 116, 141, 142), (5, 43, 132, 133), (116, 119, 138, 141), (50, 23, 135, 134), (144, 147, 151, 148), (63, 59, 146, 147), (4, 42, 144, 145), (42, 63, 147, 144), (148, 151, 155, 152), (145, 144, 148, 149), (147, 146, 150, 151), (146, 145, 149, 150), (153, 152, 155, 154), (149, 148, 152, 153), (151, 150, 154, 155), (150, 149, 153, 154), (161, 158, 164, 167), (157, 156, 162, 163), (8, 37, 158, 161), (13, 34, 156, 157), (37, 9, 159, 158), (164, 165, 163, 162), (167, 164, 162, 166), (160, 161, 167, 166), (158, 159, 165, 164), (156, 160, 166, 162)])
me_cube.polygons.foreach_set('use_smooth', [True] * 156)
me_cube.polygons.foreach_set('material_index', [0, 0, 0, 0, 0, 0, 0, 0, 0, 0, 0, 0, 0, 0, 0, 0, 0, 0, 0, 0, 0, 0, 0, 0, 0, 0, 0, 0, 0, 0, 0, 0, 0, 0, 0, 0, 0, 0, 0, 0, 0, 0, 0, 0, 0, 0, 0, 0, 0, 0, 0, 0, 0, 0, 0, 0, 0, 0, 0, 0, 0, 0, 0, 0, 0, 0, 0, 0, 0, 0, 0, 0, 0, 0, 0, 0, 0, 0, 0, 0, 0, 0, 0, 0, 0, 0, 0, 0, 0, 0, 0, 0, 0, 0, 0, 0, 0, 0, 0, 0, 0, 0, 0, 0, 1, 1, 1, 1, 0, 1, 1, 1, 1, 1, 1, 1, 1, 1, 1, 1, 1, 1, 0, 0, 0, 0, 0, 0, 1, 0, 1, 0, 1, 0, 0, 0, 0, 0, 0, 0, 0, 0, 0, 0, 0, 0, 0, 0, 0, 0, 0, 0, 0, 0, 0, 0])
me_cube.materials.append(mat_material)
me_cube.materials.append(mat_dark_metal)
me_cube.materials.append(mat_material_001)
me_cube.use_remesh_preserve_volume = False
me_cube.use_remesh_preserve_attributes = False
me_cube.use_mirror_vertex_groups = False
me_cube.update()

# ---- objects
ob_cube_010 = bpy.data.objects.new('Cube.010', me_cube_012)
ob_cube_009 = bpy.data.objects.new('Cube.009', me_cube_011)
ob_cube_001 = bpy.data.objects.new('Cube.001', me_cube_010)
ob_cube_008 = bpy.data.objects.new('Cube.008', me_cube_009)
ob_cube_007 = bpy.data.objects.new('Cube.007', me_cube_008)
ob_cube_006 = bpy.data.objects.new('Cube.006', me_cube_007)
ob_cube_004 = bpy.data.objects.new('Cube.004', me_cube_006)
ob_cube_005 = bpy.data.objects.new('Cube.005', me_cube_005)
ob_cube_003 = bpy.data.objects.new('Cube.003', me_cube_003)
ob_cube_002 = bpy.data.objects.new('Cube.002', me_cube_002)
ob_cube = bpy.data.objects.new('Cube', me_cube)
ob_lamp = bpy.data.objects.new('Lamp', light_lamp)
ob_camera = bpy.data.objects.new('Camera', cam_camera)

# ---- transforms, parenting, visibility, modifiers, constraints
ob_cube_010.location = (0.0, -3.522, 0.9806)
ob_cube_010.lock_rotations_4d = False
ob_cube_010.empty_display_type = 'ARROWS'
ob_cube_010.lineart.crease_threshold = 0.0
_m = ob_cube_010.modifiers.new('Mirror', 'MIRROR')
_m.use_clip = True
_m = ob_cube_010.modifiers.new('Subsurf', 'SUBSURF')
_m.uv_smooth = 'PRESERVE_CORNERS'
_m.quality = 2
_m.levels = 3
_m.show_only_control_edges = False
ob_cube_009.location = (0.0, -3.522, 0.9806)
ob_cube_009.lock_rotations_4d = False
ob_cube_009.empty_display_type = 'ARROWS'
ob_cube_009.lineart.crease_threshold = 0.0
_m = ob_cube_009.modifiers.new('Mirror', 'MIRROR')
_m.use_clip = True
_m = ob_cube_009.modifiers.new('Subsurf', 'SUBSURF')
_m.uv_smooth = 'PRESERVE_CORNERS'
_m.quality = 2
_m.levels = 3
_m.show_only_control_edges = False
ob_cube_001.location = (0.0, -3.522, 0.9806)
ob_cube_001.lock_rotations_4d = False
ob_cube_001.empty_display_type = 'ARROWS'
ob_cube_001.lineart.crease_threshold = 0.0
_m = ob_cube_001.modifiers.new('Mirror', 'MIRROR')
_m.use_clip = True
_m = ob_cube_001.modifiers.new('Bevel', 'BEVEL')
_m.width = 0.015
_m.width_pct = 0.015
_m.limit_method = 'NONE'
_m.spread = 0.0
ob_cube_008.location = (0.0, -3.522, 0.9806)
ob_cube_008.lock_rotations_4d = False
ob_cube_008.empty_display_type = 'ARROWS'
ob_cube_008.lineart.crease_threshold = 0.0
_m = ob_cube_008.modifiers.new('Mirror', 'MIRROR')
_m.use_clip = True
_m = ob_cube_008.modifiers.new('Subsurf', 'SUBSURF')
_m.uv_smooth = 'PRESERVE_CORNERS'
_m.quality = 2
_m.levels = 3
_m.show_only_control_edges = False
ob_cube_007.location = (0.0, -3.522, 0.9806)
ob_cube_007.lock_rotations_4d = False
ob_cube_007.empty_display_type = 'ARROWS'
ob_cube_007.lineart.crease_threshold = 0.0
_m = ob_cube_007.modifiers.new('Mirror', 'MIRROR')
_m.use_clip = True
_m = ob_cube_007.modifiers.new('Subsurf', 'SUBSURF')
_m.uv_smooth = 'PRESERVE_CORNERS'
_m.quality = 2
_m.levels = 3
_m.show_only_control_edges = False
ob_cube_006.location = (0.0, -3.522, 0.9806)
ob_cube_006.lock_rotations_4d = False
ob_cube_006.empty_display_type = 'ARROWS'
ob_cube_006.lineart.crease_threshold = 0.0
_m = ob_cube_006.modifiers.new('Mirror', 'MIRROR')
_m.use_clip = True
_m = ob_cube_006.modifiers.new('Subsurf', 'SUBSURF')
_m.uv_smooth = 'PRESERVE_CORNERS'
_m.quality = 2
_m.levels = 3
_m.show_only_control_edges = False
ob_cube_004.location = (0.0, -3.474, 1.026)
ob_cube_004.lineart.crease_threshold = 0.0
_m = ob_cube_004.modifiers.new('Mirror', 'MIRROR')
_m.use_clip = True
_m = ob_cube_004.modifiers.new('Subsurf', 'SUBSURF')
_m.uv_smooth = 'PRESERVE_CORNERS'
_m.quality = 2
_m.levels = 3
_m.show_only_control_edges = False
ob_cube_005.location = (0.0, -3.167, 0.812)
ob_cube_005.rotation_euler = (0.1248, -0.0, 0.0)
ob_cube_005.lock_rotations_4d = False
ob_cube_005.empty_display_type = 'ARROWS'
ob_cube_005.lineart.crease_threshold = 0.0
_m = ob_cube_005.modifiers.new('Mirror', 'MIRROR')
_m.use_clip = True
_m = ob_cube_005.modifiers.new('Subsurf', 'SUBSURF')
_m.uv_smooth = 'PRESERVE_CORNERS'
_m.quality = 2
_m.levels = 3
_m.show_only_control_edges = False
ob_cube_003.location = (0.0, -3.522, 0.9806)
ob_cube_003.lock_rotations_4d = False
ob_cube_003.empty_display_type = 'ARROWS'
ob_cube_003.lineart.crease_threshold = 0.0
_m = ob_cube_003.modifiers.new('Mirror', 'MIRROR')
_m.use_clip = True
_m = ob_cube_003.modifiers.new('Subsurf', 'SUBSURF')
_m.uv_smooth = 'PRESERVE_CORNERS'
_m.quality = 2
_m.levels = 3
_m.show_only_control_edges = False
ob_cube_002.location = (0.0, -0.1364, 1.317)
ob_cube_002.lineart.crease_threshold = 0.0
_m = ob_cube_002.modifiers.new('Mirror', 'MIRROR')
_m.use_clip = True
_m = ob_cube_002.modifiers.new('Subsurf', 'SUBSURF')
_m.uv_smooth = 'PRESERVE_CORNERS'
_m.quality = 2
_m.levels = 3
_m.show_only_control_edges = False
ob_cube.location = (0.0, -3.522, 0.9806)
ob_cube.lock_rotations_4d = False
ob_cube.empty_display_type = 'ARROWS'
ob_cube.lineart.crease_threshold = 0.0
_m = ob_cube.modifiers.new('Mirror', 'MIRROR')
_m.use_clip = True
_m = ob_cube.modifiers.new('Subsurf', 'SUBSURF')
_m.uv_smooth = 'PRESERVE_CORNERS'
_m.quality = 2
_m.levels = 3
_m.show_only_control_edges = False
ob_lamp.location = (4.076, 1.005, 5.904)
ob_lamp.rotation_euler = (0.6503, 0.05522, 1.866)
ob_lamp.lock_rotations_4d = False
ob_lamp.empty_display_type = 'ARROWS'
ob_lamp.color = (0.0, 0.0, 0.0, 0.0)
ob_lamp.lineart.crease_threshold = 0.0
ob_camera.location = (7.481, -6.508, 5.344)
ob_camera.rotation_euler = (1.109, 0.0, 0.8149)
ob_camera.lock_rotations_4d = False
ob_camera.empty_display_type = 'ARROWS'
ob_camera.color = (0.0, 0.0, 0.0, 0.0)
ob_camera.display_type = 'WIRE'
ob_camera.lineart.crease_threshold = 0.0

# ---- collection membership
col_collection_1.objects.link(ob_cube_010)
col_collection_1.objects.link(ob_cube_009)
col_collection_1.objects.link(ob_cube_001)
col_collection_1.objects.link(ob_cube_008)
col_collection_1.objects.link(ob_cube_007)
col_collection_1.objects.link(ob_cube_006)
col_collection_1.objects.link(ob_cube_004)
col_collection_1.objects.link(ob_cube_005)
col_collection_1.objects.link(ob_cube_003)
col_collection_1.objects.link(ob_cube_002)
col_collection_1.objects.link(ob_cube)
col_collection_1.objects.link(ob_lamp)
col_collection_1.objects.link(ob_camera)

# ---- scene / render settings (as saved in the file)
scene.camera = ob_camera
scene.frame_start = 1; scene.frame_end = 250; scene.frame_set(80)
scene.render.engine = 'CYCLES'
scene.render.resolution_percentage = 50
scene.render.dither_intensity = 0.0
scene.cycles.use_denoising = False
scene.cycles.samples = 128
scene.cycles.sampling_pattern = 'TABULATED_SOBOL'
scene.cycles.use_adaptive_sampling = False
scene.cycles.use_light_tree = False
scene.cycles.blur_glossy = 0.0
scene.cycles.sample_clamp_indirect = 0.0
scene.view_settings.view_transform = 'Standard'
bpy.context.view_layer.update()
